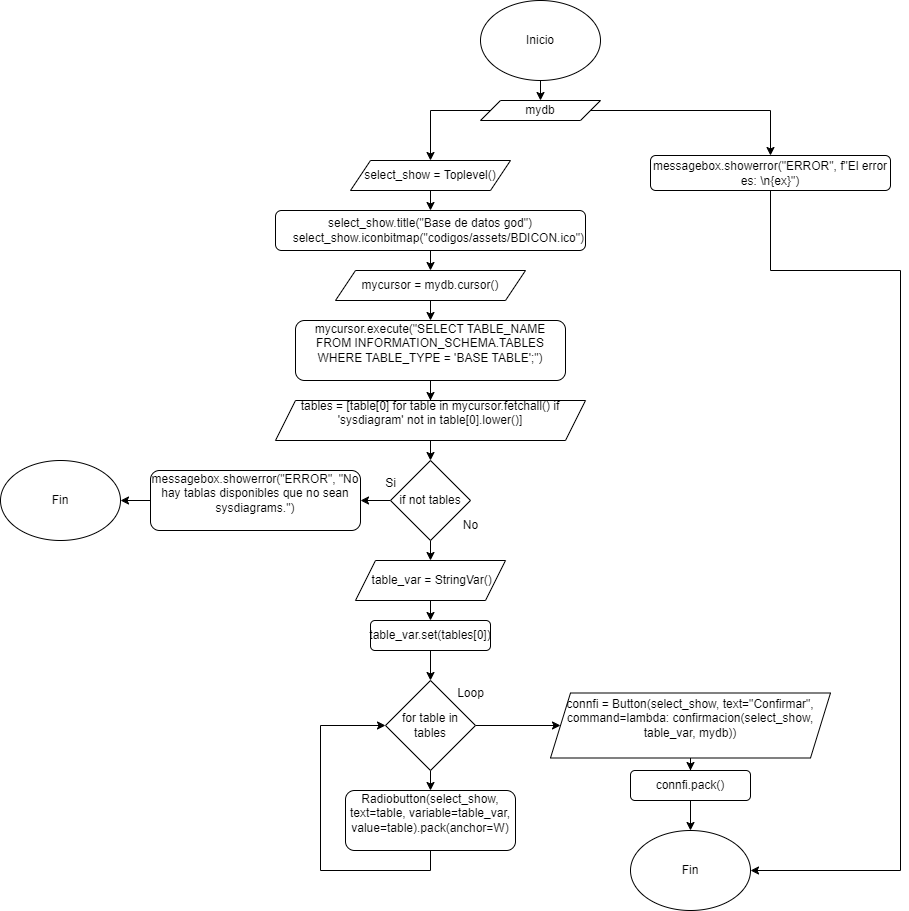

The diagram above was exported from draw.io. Its source (the exported page's mxGraphModel, read from the mxfile embedded in the PNG):
<mxGraphModel dx="1288" dy="515" grid="1" gridSize="10" guides="1" tooltips="1" connect="1" arrows="1" fold="1" page="1" pageScale="1" pageWidth="850" pageHeight="1100" math="0" shadow="0">
  <root>
    <mxCell id="0" />
    <mxCell id="1" parent="0" />
    <mxCell id="gUh5TA9iEITUQ7nOX6h2-107" style="edgeStyle=orthogonalEdgeStyle;rounded=0;orthogonalLoop=1;jettySize=auto;html=1;exitX=0.5;exitY=1;exitDx=0;exitDy=0;entryX=0.5;entryY=0;entryDx=0;entryDy=0;" edge="1" parent="1" source="gUh5TA9iEITUQ7nOX6h2-1" target="gUh5TA9iEITUQ7nOX6h2-106">
      <mxGeometry relative="1" as="geometry" />
    </mxCell>
    <mxCell id="gUh5TA9iEITUQ7nOX6h2-1" value="Inicio" style="ellipse;whiteSpace=wrap;html=1;" vertex="1" parent="1">
      <mxGeometry x="140" y="20" width="120" height="80" as="geometry" />
    </mxCell>
    <mxCell id="gUh5TA9iEITUQ7nOX6h2-84" style="edgeStyle=orthogonalEdgeStyle;rounded=0;orthogonalLoop=1;jettySize=auto;html=1;exitX=0.5;exitY=1;exitDx=0;exitDy=0;entryX=0;entryY=0.5;entryDx=0;entryDy=0;" edge="1" parent="1" source="gUh5TA9iEITUQ7nOX6h2-81">
      <mxGeometry relative="1" as="geometry">
        <mxPoint x="105" y="390" as="targetPoint" />
        <Array as="points">
          <mxPoint x="200" y="680" />
          <mxPoint x="40" y="680" />
          <mxPoint x="40" y="390" />
        </Array>
      </mxGeometry>
    </mxCell>
    <mxCell id="gUh5TA9iEITUQ7nOX6h2-110" style="edgeStyle=orthogonalEdgeStyle;rounded=0;orthogonalLoop=1;jettySize=auto;html=1;exitX=0;exitY=0.5;exitDx=0;exitDy=0;entryX=0.5;entryY=0;entryDx=0;entryDy=0;" edge="1" parent="1" source="gUh5TA9iEITUQ7nOX6h2-106" target="gUh5TA9iEITUQ7nOX6h2-108">
      <mxGeometry relative="1" as="geometry">
        <Array as="points">
          <mxPoint x="90" y="130" />
        </Array>
      </mxGeometry>
    </mxCell>
    <mxCell id="gUh5TA9iEITUQ7nOX6h2-143" style="edgeStyle=orthogonalEdgeStyle;rounded=0;orthogonalLoop=1;jettySize=auto;html=1;exitX=1;exitY=0.5;exitDx=0;exitDy=0;" edge="1" parent="1" source="gUh5TA9iEITUQ7nOX6h2-106" target="gUh5TA9iEITUQ7nOX6h2-142">
      <mxGeometry relative="1" as="geometry" />
    </mxCell>
    <mxCell id="gUh5TA9iEITUQ7nOX6h2-106" value="mydb" style="shape=parallelogram;perimeter=parallelogramPerimeter;whiteSpace=wrap;html=1;fixedSize=1;" vertex="1" parent="1">
      <mxGeometry x="140" y="120" width="120" height="20" as="geometry" />
    </mxCell>
    <mxCell id="gUh5TA9iEITUQ7nOX6h2-112" style="edgeStyle=orthogonalEdgeStyle;rounded=0;orthogonalLoop=1;jettySize=auto;html=1;exitX=0.5;exitY=1;exitDx=0;exitDy=0;entryX=0.5;entryY=0;entryDx=0;entryDy=0;" edge="1" parent="1" source="gUh5TA9iEITUQ7nOX6h2-108" target="gUh5TA9iEITUQ7nOX6h2-111">
      <mxGeometry relative="1" as="geometry" />
    </mxCell>
    <mxCell id="gUh5TA9iEITUQ7nOX6h2-108" value="select_show = Toplevel()" style="shape=parallelogram;perimeter=parallelogramPerimeter;whiteSpace=wrap;html=1;fixedSize=1;" vertex="1" parent="1">
      <mxGeometry x="10" y="180" width="160" height="30" as="geometry" />
    </mxCell>
    <mxCell id="gUh5TA9iEITUQ7nOX6h2-117" style="edgeStyle=orthogonalEdgeStyle;rounded=0;orthogonalLoop=1;jettySize=auto;html=1;exitX=0.5;exitY=1;exitDx=0;exitDy=0;entryX=0.5;entryY=0;entryDx=0;entryDy=0;" edge="1" parent="1" source="gUh5TA9iEITUQ7nOX6h2-111" target="gUh5TA9iEITUQ7nOX6h2-116">
      <mxGeometry relative="1" as="geometry" />
    </mxCell>
    <mxCell id="gUh5TA9iEITUQ7nOX6h2-111" value="&lt;div&gt;select_show.title(&quot;Base de datos god&quot;)&lt;/div&gt;&lt;div&gt;&amp;nbsp; &amp;nbsp; &amp;nbsp;select_show.iconbitmap(&quot;codigos/assets/BDICON.ico&quot;)&lt;/div&gt;" style="rounded=1;whiteSpace=wrap;html=1;" vertex="1" parent="1">
      <mxGeometry x="-65" y="230" width="310" height="40" as="geometry" />
    </mxCell>
    <mxCell id="gUh5TA9iEITUQ7nOX6h2-120" style="edgeStyle=orthogonalEdgeStyle;rounded=0;orthogonalLoop=1;jettySize=auto;html=1;exitX=0.5;exitY=1;exitDx=0;exitDy=0;" edge="1" parent="1" source="gUh5TA9iEITUQ7nOX6h2-115" target="gUh5TA9iEITUQ7nOX6h2-119">
      <mxGeometry relative="1" as="geometry" />
    </mxCell>
    <mxCell id="gUh5TA9iEITUQ7nOX6h2-115" value="&lt;div&gt;mycursor.execute(&quot;SELECT TABLE_NAME FROM INFORMATION_SCHEMA.TABLES WHERE TABLE_TYPE = 'BASE TABLE';&quot;)&lt;/div&gt;&lt;div&gt;&lt;br&gt;&lt;/div&gt;" style="rounded=1;whiteSpace=wrap;html=1;" vertex="1" parent="1">
      <mxGeometry x="-45" y="340" width="270" height="60" as="geometry" />
    </mxCell>
    <mxCell id="gUh5TA9iEITUQ7nOX6h2-118" style="edgeStyle=orthogonalEdgeStyle;rounded=0;orthogonalLoop=1;jettySize=auto;html=1;exitX=0.5;exitY=1;exitDx=0;exitDy=0;entryX=0.5;entryY=0;entryDx=0;entryDy=0;" edge="1" parent="1" source="gUh5TA9iEITUQ7nOX6h2-116" target="gUh5TA9iEITUQ7nOX6h2-115">
      <mxGeometry relative="1" as="geometry" />
    </mxCell>
    <mxCell id="gUh5TA9iEITUQ7nOX6h2-116" value="mycursor = mydb.cursor()" style="shape=parallelogram;perimeter=parallelogramPerimeter;whiteSpace=wrap;html=1;fixedSize=1;" vertex="1" parent="1">
      <mxGeometry x="-5" y="290" width="190" height="30" as="geometry" />
    </mxCell>
    <mxCell id="gUh5TA9iEITUQ7nOX6h2-122" style="edgeStyle=orthogonalEdgeStyle;rounded=0;orthogonalLoop=1;jettySize=auto;html=1;exitX=0.5;exitY=1;exitDx=0;exitDy=0;entryX=0.5;entryY=0;entryDx=0;entryDy=0;" edge="1" parent="1" source="gUh5TA9iEITUQ7nOX6h2-119" target="gUh5TA9iEITUQ7nOX6h2-121">
      <mxGeometry relative="1" as="geometry" />
    </mxCell>
    <mxCell id="gUh5TA9iEITUQ7nOX6h2-119" value="&lt;div&gt;tables = [table[0] for table in mycursor.fetchall() if 'sysdiagram' not in table[0].lower()]&lt;/div&gt;&lt;div&gt;&lt;br&gt;&lt;/div&gt;" style="shape=parallelogram;perimeter=parallelogramPerimeter;whiteSpace=wrap;html=1;fixedSize=1;" vertex="1" parent="1">
      <mxGeometry x="-65" y="420" width="310" height="40" as="geometry" />
    </mxCell>
    <mxCell id="gUh5TA9iEITUQ7nOX6h2-125" style="edgeStyle=orthogonalEdgeStyle;rounded=0;orthogonalLoop=1;jettySize=auto;html=1;exitX=0;exitY=0.5;exitDx=0;exitDy=0;entryX=1;entryY=0.5;entryDx=0;entryDy=0;" edge="1" parent="1" source="gUh5TA9iEITUQ7nOX6h2-121" target="gUh5TA9iEITUQ7nOX6h2-123">
      <mxGeometry relative="1" as="geometry" />
    </mxCell>
    <mxCell id="gUh5TA9iEITUQ7nOX6h2-130" style="edgeStyle=orthogonalEdgeStyle;rounded=0;orthogonalLoop=1;jettySize=auto;html=1;exitX=0.5;exitY=1;exitDx=0;exitDy=0;entryX=0.5;entryY=0;entryDx=0;entryDy=0;" edge="1" parent="1" source="gUh5TA9iEITUQ7nOX6h2-121" target="gUh5TA9iEITUQ7nOX6h2-129">
      <mxGeometry relative="1" as="geometry" />
    </mxCell>
    <mxCell id="gUh5TA9iEITUQ7nOX6h2-121" value="if not tables" style="rhombus;whiteSpace=wrap;html=1;" vertex="1" parent="1">
      <mxGeometry x="50" y="480" width="80" height="80" as="geometry" />
    </mxCell>
    <mxCell id="gUh5TA9iEITUQ7nOX6h2-126" style="edgeStyle=orthogonalEdgeStyle;rounded=0;orthogonalLoop=1;jettySize=auto;html=1;exitX=0;exitY=0.5;exitDx=0;exitDy=0;" edge="1" parent="1" source="gUh5TA9iEITUQ7nOX6h2-123" target="gUh5TA9iEITUQ7nOX6h2-124">
      <mxGeometry relative="1" as="geometry" />
    </mxCell>
    <mxCell id="gUh5TA9iEITUQ7nOX6h2-123" value="&lt;div&gt;messagebox.showerror(&quot;ERROR&quot;, &quot;No hay tablas disponibles que no sean sysdiagrams.&quot;)&lt;/div&gt;&lt;div&gt;&lt;br&gt;&lt;/div&gt;" style="rounded=1;whiteSpace=wrap;html=1;" vertex="1" parent="1">
      <mxGeometry x="-190" y="490" width="210" height="60" as="geometry" />
    </mxCell>
    <mxCell id="gUh5TA9iEITUQ7nOX6h2-124" value="Fin" style="ellipse;whiteSpace=wrap;html=1;" vertex="1" parent="1">
      <mxGeometry x="-340" y="480" width="120" height="80" as="geometry" />
    </mxCell>
    <mxCell id="gUh5TA9iEITUQ7nOX6h2-127" value="Si" style="text;html=1;align=center;verticalAlign=middle;resizable=0;points=[];autosize=1;strokeColor=none;fillColor=none;" vertex="1" parent="1">
      <mxGeometry x="35" y="488" width="30" height="30" as="geometry" />
    </mxCell>
    <mxCell id="gUh5TA9iEITUQ7nOX6h2-128" value="No" style="text;html=1;align=center;verticalAlign=middle;resizable=0;points=[];autosize=1;strokeColor=none;fillColor=none;" vertex="1" parent="1">
      <mxGeometry x="110" y="530" width="40" height="30" as="geometry" />
    </mxCell>
    <mxCell id="gUh5TA9iEITUQ7nOX6h2-132" style="edgeStyle=orthogonalEdgeStyle;rounded=0;orthogonalLoop=1;jettySize=auto;html=1;exitX=0.5;exitY=1;exitDx=0;exitDy=0;entryX=0.5;entryY=0;entryDx=0;entryDy=0;" edge="1" parent="1" source="gUh5TA9iEITUQ7nOX6h2-129" target="gUh5TA9iEITUQ7nOX6h2-131">
      <mxGeometry relative="1" as="geometry" />
    </mxCell>
    <mxCell id="gUh5TA9iEITUQ7nOX6h2-129" value="&amp;nbsp;table_var = StringVar()" style="shape=parallelogram;perimeter=parallelogramPerimeter;whiteSpace=wrap;html=1;fixedSize=1;" vertex="1" parent="1">
      <mxGeometry x="15" y="580" width="150" height="40" as="geometry" />
    </mxCell>
    <mxCell id="gUh5TA9iEITUQ7nOX6h2-134" style="edgeStyle=orthogonalEdgeStyle;rounded=0;orthogonalLoop=1;jettySize=auto;html=1;exitX=0.5;exitY=1;exitDx=0;exitDy=0;entryX=0.5;entryY=0;entryDx=0;entryDy=0;" edge="1" parent="1" source="gUh5TA9iEITUQ7nOX6h2-131" target="gUh5TA9iEITUQ7nOX6h2-133">
      <mxGeometry relative="1" as="geometry" />
    </mxCell>
    <mxCell id="gUh5TA9iEITUQ7nOX6h2-131" value="table_var.set(tables[0])" style="rounded=1;whiteSpace=wrap;html=1;" vertex="1" parent="1">
      <mxGeometry x="30" y="640" width="120" height="30" as="geometry" />
    </mxCell>
    <mxCell id="gUh5TA9iEITUQ7nOX6h2-136" style="edgeStyle=orthogonalEdgeStyle;rounded=0;orthogonalLoop=1;jettySize=auto;html=1;exitX=0.5;exitY=1;exitDx=0;exitDy=0;entryX=0.5;entryY=0;entryDx=0;entryDy=0;" edge="1" parent="1" source="gUh5TA9iEITUQ7nOX6h2-133" target="gUh5TA9iEITUQ7nOX6h2-135">
      <mxGeometry relative="1" as="geometry" />
    </mxCell>
    <mxCell id="gUh5TA9iEITUQ7nOX6h2-140" style="edgeStyle=orthogonalEdgeStyle;rounded=0;orthogonalLoop=1;jettySize=auto;html=1;exitX=1;exitY=0.5;exitDx=0;exitDy=0;entryX=0;entryY=0.5;entryDx=0;entryDy=0;" edge="1" parent="1" source="gUh5TA9iEITUQ7nOX6h2-133" target="gUh5TA9iEITUQ7nOX6h2-139">
      <mxGeometry relative="1" as="geometry" />
    </mxCell>
    <mxCell id="gUh5TA9iEITUQ7nOX6h2-133" value="for table in tables" style="rhombus;whiteSpace=wrap;html=1;" vertex="1" parent="1">
      <mxGeometry x="45" y="700" width="90" height="90" as="geometry" />
    </mxCell>
    <mxCell id="gUh5TA9iEITUQ7nOX6h2-137" style="edgeStyle=orthogonalEdgeStyle;rounded=0;orthogonalLoop=1;jettySize=auto;html=1;exitX=0.5;exitY=1;exitDx=0;exitDy=0;entryX=0;entryY=0.5;entryDx=0;entryDy=0;" edge="1" parent="1" source="gUh5TA9iEITUQ7nOX6h2-135" target="gUh5TA9iEITUQ7nOX6h2-133">
      <mxGeometry relative="1" as="geometry">
        <Array as="points">
          <mxPoint x="90" y="890" />
          <mxPoint x="-20" y="890" />
          <mxPoint x="-20" y="745" />
        </Array>
      </mxGeometry>
    </mxCell>
    <mxCell id="gUh5TA9iEITUQ7nOX6h2-135" value="&lt;div&gt;Radiobutton(select_show, text=table, variable=table_var, value=table).pack(anchor=W)&lt;/div&gt;&lt;div&gt;&lt;br&gt;&lt;/div&gt;" style="rounded=1;whiteSpace=wrap;html=1;" vertex="1" parent="1">
      <mxGeometry x="5" y="810" width="170" height="60" as="geometry" />
    </mxCell>
    <mxCell id="gUh5TA9iEITUQ7nOX6h2-138" value="Loop" style="text;html=1;align=center;verticalAlign=middle;resizable=0;points=[];autosize=1;strokeColor=none;fillColor=none;" vertex="1" parent="1">
      <mxGeometry x="105" y="698" width="50" height="30" as="geometry" />
    </mxCell>
    <mxCell id="gUh5TA9iEITUQ7nOX6h2-145" style="edgeStyle=orthogonalEdgeStyle;rounded=0;orthogonalLoop=1;jettySize=auto;html=1;exitX=0.5;exitY=1;exitDx=0;exitDy=0;" edge="1" parent="1" source="gUh5TA9iEITUQ7nOX6h2-139" target="gUh5TA9iEITUQ7nOX6h2-141">
      <mxGeometry relative="1" as="geometry" />
    </mxCell>
    <mxCell id="gUh5TA9iEITUQ7nOX6h2-139" value="&lt;div&gt;connfi = Button(select_show, text=&quot;Confirmar&quot;, command=lambda: confirmacion(select_show, table_var, mydb))&lt;/div&gt;&lt;div&gt;&lt;br&gt;&lt;/div&gt;" style="shape=parallelogram;perimeter=parallelogramPerimeter;whiteSpace=wrap;html=1;fixedSize=1;" vertex="1" parent="1">
      <mxGeometry x="210" y="712.5" width="280" height="65" as="geometry" />
    </mxCell>
    <mxCell id="gUh5TA9iEITUQ7nOX6h2-146" style="edgeStyle=orthogonalEdgeStyle;rounded=0;orthogonalLoop=1;jettySize=auto;html=1;exitX=0.5;exitY=1;exitDx=0;exitDy=0;entryX=0.5;entryY=0;entryDx=0;entryDy=0;" edge="1" parent="1" source="gUh5TA9iEITUQ7nOX6h2-141" target="gUh5TA9iEITUQ7nOX6h2-144">
      <mxGeometry relative="1" as="geometry" />
    </mxCell>
    <mxCell id="gUh5TA9iEITUQ7nOX6h2-141" value="connfi.pack()" style="rounded=1;whiteSpace=wrap;html=1;" vertex="1" parent="1">
      <mxGeometry x="290" y="790" width="120" height="30" as="geometry" />
    </mxCell>
    <mxCell id="gUh5TA9iEITUQ7nOX6h2-147" style="edgeStyle=orthogonalEdgeStyle;rounded=0;orthogonalLoop=1;jettySize=auto;html=1;exitX=0.5;exitY=1;exitDx=0;exitDy=0;entryX=1;entryY=0.5;entryDx=0;entryDy=0;" edge="1" parent="1" source="gUh5TA9iEITUQ7nOX6h2-142" target="gUh5TA9iEITUQ7nOX6h2-144">
      <mxGeometry relative="1" as="geometry">
        <Array as="points">
          <mxPoint x="430" y="290" />
          <mxPoint x="560" y="290" />
          <mxPoint x="560" y="890" />
        </Array>
      </mxGeometry>
    </mxCell>
    <mxCell id="gUh5TA9iEITUQ7nOX6h2-142" value="messagebox.showerror(&quot;ERROR&quot;, f&quot;El error es: \n{ex}&quot;)" style="rounded=1;whiteSpace=wrap;html=1;" vertex="1" parent="1">
      <mxGeometry x="310" y="175" width="240" height="35" as="geometry" />
    </mxCell>
    <mxCell id="gUh5TA9iEITUQ7nOX6h2-144" value="Fin" style="ellipse;whiteSpace=wrap;html=1;" vertex="1" parent="1">
      <mxGeometry x="290" y="850" width="120" height="80" as="geometry" />
    </mxCell>
  </root>
</mxGraphModel>